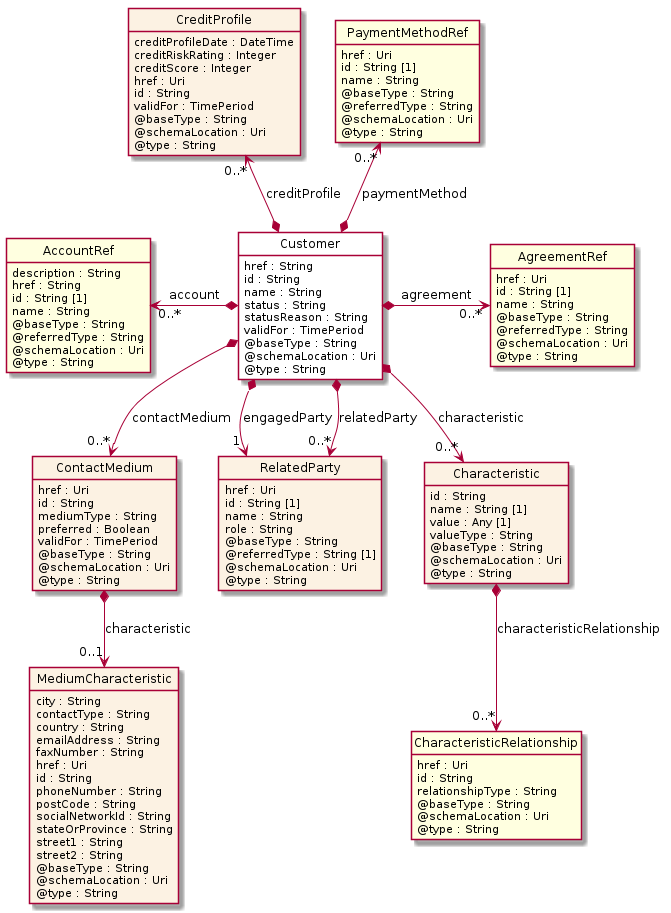

The diagram above was rendered by PlantUML. Its source (embedded in the PNG):
@startuml
hide circle
hide methods
hide stereotype
show <<Enumeration>> stereotype
skinparam class {
   BackgroundColor<<Enumeration>> #E6F5F7
   BackgroundColor<<Ref>> #FFFFE0
   BackgroundColor<<Pivot>> #FFFFFFF
   BackgroundColor<<SimpleType>> #E2F0DA
   BackgroundColor #FCF2E3
}

class Customer <<Pivot>> {
    href : String
    id : String
    name : String
    status : String
    statusReason : String
    validFor : TimePeriod
    @baseType : String
    @schemaLocation : Uri
    @type : String
}

class ContactMedium  {
    href : Uri
    id : String
    mediumType : String
    preferred : Boolean
    validFor : TimePeriod
    @baseType : String
    @schemaLocation : Uri
    @type : String
}

class MediumCharacteristic  {
    city : String
    contactType : String
    country : String
    emailAddress : String
    faxNumber : String
    href : Uri
    id : String
    phoneNumber : String
    postCode : String
    socialNetworkId : String
    stateOrProvince : String
    street1 : String
    street2 : String
    @baseType : String
    @schemaLocation : Uri
    @type : String
}

class CreditProfile  {
    creditProfileDate : DateTime
    creditRiskRating : Integer
    creditScore : Integer
    href : Uri
    id : String
    validFor : TimePeriod
    @baseType : String
    @schemaLocation : Uri
    @type : String
}

class AgreementRef  <<Ref>> {
    href : Uri
    id : String [1]
    name : String
    @baseType : String
    @referredType : String
    @schemaLocation : Uri
    @type : String
}

class RelatedParty  {
    href : Uri
    id : String [1]
    name : String
    role : String
    @baseType : String
    @referredType : String [1]
    @schemaLocation : Uri
    @type : String
}

class Characteristic  {
    id : String
    name : String [1]
    value : Any [1]
    valueType : String
    @baseType : String
    @schemaLocation : Uri
    @type : String
}

class CharacteristicRelationship  <<Ref>> {
    href : Uri
    id : String
    relationshipType : String
    @baseType : String
    @schemaLocation : Uri
    @type : String
}

class PaymentMethodRef  <<Ref>> {
    href : Uri
    id : String [1]
    name : String
    @baseType : String
    @referredType : String
    @schemaLocation : Uri
    @type : String
}

class AccountRef  <<Ref>> {
    description : String
    href : String
    id : String [1]
    name : String
    @baseType : String
    @referredType : String
    @schemaLocation : Uri
    @type : String
}

AccountRef "0..*" <-left-* Customer : account

Customer *-right-> "0..*" AgreementRef : agreement

CreditProfile "0..*" <--* Customer : creditProfile

PaymentMethodRef "0..*" <--* Customer : paymentMethod

Customer *-->  "1" RelatedParty : engagedParty

Customer *-->  "0..*" RelatedParty : relatedParty

Customer *-->  "0..*" ContactMedium : contactMedium

Customer *-->  "0..*" Characteristic : characteristic

ContactMedium *-->  "0..1" MediumCharacteristic : characteristic

Characteristic *-->  "0..*" CharacteristicRelationship : characteristicRelationship

@enduml